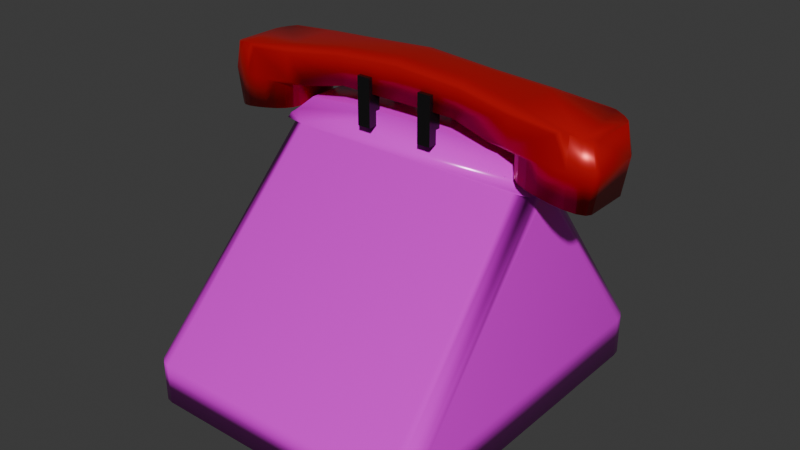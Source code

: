 # Source: telephone2.blend  (saved by Blender 4.4.32; exported with 4.5.12 LTS)
import bpy
from mathutils import Matrix  # noqa: F401  (used for matrix-valued properties, if any)

bpy.ops.wm.read_factory_settings(use_empty=True)
scene = bpy.context.scene
scene.name = 'Scene'

# ---- collections
col_collection = bpy.data.collections.new('Collection'); scene.collection.children.link(col_collection)

# ---- images (referenced by path relative to the original .blend; pixels are not part of the script)
import os
ASSET_DIR = os.environ.get("B2B_ASSET_DIR", "")  # directory of the original .blend (textures are referenced by path, not embedded)
HERE = os.path.dirname(os.path.abspath(__file__))  # packed textures are extracted next to this script under _unpacked/

def load_image(name, relpath, width, height, colorspace="sRGB"):
    """Load a texture the original file referenced (path relative to the .blend, or extracted next to this script)."""
    p = next((c for c in (os.path.join(HERE, relpath), os.path.join(ASSET_DIR, relpath)) if relpath and os.path.exists(c)), "")
    if p:
        img = bpy.data.images.load(p, check_existing=True)
        img.name = name
    else:  # same state as the original file: an image datablock whose file is absent (Cycles renders it pink)
        img = bpy.data.images.new(name, width, height)
        img.source = "FILE"
        img.filepath = "//" + (relpath or name)
    img.colorspace_settings.name = colorspace
    return img
img_phone_jpg = load_image('phone.jpg', 'phone.jpg', 1024, 1024, 'sRGB')

# ---- materials (node trees are filled in below, after node groups)
mat_material = bpy.data.materials.new('Material')
mat_material.alpha_threshold = 0.0
mat_material.roughness = 0.5
mat_material.line_color = (0.0, 0.0, 0.0, 1.0)
mat_material_001 = bpy.data.materials.new('Material.001')
mat_material_004 = bpy.data.materials.new('Material.004')

# ---- material node trees
mat_material.use_nodes = True; mat_material.node_tree.nodes.clear()
_N = mat_material.node_tree.nodes; _L = mat_material.node_tree.links
n0 = _N.new('ShaderNodeOutputMaterial'); n0.name = 'Material Output'; n0.location = (300, 300)
n1 = _N.new('ShaderNodeBsdfPrincipled'); n1.name = 'Principled BSDF'; n1.location = (10, 300)
n1.inputs[1].default_value = 0.04724
n1.inputs[2].default_value = 0.2008
n1.inputs[3].default_value = 1.45
n2 = _N.new('ShaderNodeTexImage'); n2.name = 'Image Texture'; n2.location = (-427, 339)
n2.image = img_phone_jpg
_L.new(n1.outputs[0], n0.inputs[0])
_L.new(n2.outputs[0], n1.inputs[0])
n0.is_active_output = True
mat_material_001.use_nodes = True; mat_material_001.node_tree.nodes.clear()
_N = mat_material_001.node_tree.nodes; _L = mat_material_001.node_tree.links
n0 = _N.new('ShaderNodeBsdfPrincipled'); n0.name = 'Principled BSDF'; n0.location = (10, 300)
n0.inputs[0].default_value = (0.007488, 0.007488, 0.007488, 1.0)
n0.inputs[1].default_value = 0.04724
n0.inputs[2].default_value = 0.2087
n1 = _N.new('ShaderNodeOutputMaterial'); n1.name = 'Material Output'; n1.location = (300, 300)
_L.new(n0.outputs[0], n1.inputs[0])
n1.is_active_output = True
mat_material_004.use_nodes = True; mat_material_004.node_tree.nodes.clear()
_N = mat_material_004.node_tree.nodes; _L = mat_material_004.node_tree.links
n0 = _N.new('ShaderNodeBsdfPrincipled'); n0.name = 'Principled BSDF'; n0.location = (10, 300)
n0.inputs[0].default_value = (0.6123, 0.006831, 0.008208, 1.0)
n0.inputs[1].default_value = 0.3227
n0.inputs[2].default_value = 0.3447
n1 = _N.new('ShaderNodeOutputMaterial'); n1.name = 'Material Output'; n1.location = (300, 300)
_L.new(n0.outputs[0], n1.inputs[0])
n1.is_active_output = True

# ---- world
world_world = bpy.data.worlds.new('World'); scene.world = world_world
world_world.use_nodes = True; world_world.node_tree.nodes.clear()
_N = world_world.node_tree.nodes; _L = world_world.node_tree.links
n0 = _N.new('ShaderNodeOutputWorld'); n0.name = 'World Output'; n0.location = (300, 300)
n1 = _N.new('ShaderNodeBackground'); n1.name = 'Background'; n1.location = (10, 300)
n1.inputs[0].default_value = (0.05088, 0.05088, 0.05088, 1.0)
_L.new(n1.outputs[0], n0.inputs[0])
n0.is_active_output = True
world_world.color = (0.05088, 0.05088, 0.05088)
world_world.sun_shadow_jitter_overblur = 0.0

# ---- meshes
me_cube = bpy.data.meshes.new('Cube')
me_cube.from_pydata([(0.9032, -0.003997, 10.5), (0.0533, -0.003997, 11.86), (0.8435, -0.003997, 10.8), (0.7044, -0.003997, 11.6), (0.3916, -0.003997, 11.79), (-0.0533, -0.003997, 11.86), (-0.9032, -0.003997, 10.5), (-0.3916, -0.003997, 11.79), (-0.7044, -0.003997, 11.6), (-0.8435, -0.003997, 10.8), (0.0533, 0.251, 11.86), (0.9032, 0.251, 10.5), (0.3916, 0.251, 11.79), (0.7044, 0.251, 11.6), (0.8435, 0.251, 10.8), (-0.9032, 0.251, 10.5), (-0.0533, 0.251, 11.86), (-0.8435, 0.251, 10.8), (-0.7044, 0.251, 11.6), (-0.3916, 0.251, 11.79), (0.88, 1.0, 1.0), (1.0, 0.8798, 1.0), (0.9259, 0.9909, 1.0), (0.9649, 0.9648, 1.0), (0.9909, 0.9258, 1.0), (0.88, 1.0, -1.0), (1.0, 0.8798, -1.0), (0.9259, 0.9909, -1.0), (0.9649, 0.9648, -1.0), (0.9909, 0.9258, -1.0), (1.0, -0.8796, 1.0), (0.88, -1.0, 1.0), (0.9909, -0.9257, 1.0), (0.9649, -0.9647, 1.0), (0.9259, -0.9908, 1.0), (1.0, -0.8797, -1.0), (0.88, -1.0, -1.0), (0.9909, -0.9257, -1.0), (0.9649, -0.9648, -1.0), (0.9259, -0.9908, -1.0), (-1.0, 0.8798, 1.0), (-0.88, 1.0, 1.0), (-0.9909, 0.9258, 1.0), (-0.9649, 0.9648, 1.0), (-0.9259, 0.9909, 1.0), (-1.0, 0.8798, -1.0), (-0.88, 1.0, -1.0), (-0.9909, 0.9258, -1.0), (-0.9649, 0.9648, -1.0), (-0.9259, 0.9909, -1.0), (-0.88, -1.0, 1.0), (-1.0, -0.8796, 1.0), (-0.9259, -0.9908, 1.0), (-0.9649, -0.9647, 1.0), (-0.9909, -0.9257, 1.0), (-0.88, -1.0, -1.0), (-1.0, -0.8797, -1.0), (-0.9259, -0.9908, -1.0), (-0.9649, -0.9648, -1.0), (-0.9909, -0.9257, -1.0), (0.8172, -0.003997, 10.07), (0.9372, 0.1164, 10.07), (0.9372, -0.003997, 10.19), (0.8631, 0.005166, 10.07), (0.902, 0.03126, 10.07), (0.9281, 0.07031, 10.07), (-0.9372, 0.1164, 10.07), (-0.8172, -0.003997, 10.07), (-0.9372, -0.003997, 10.19), (-0.9281, 0.07031, 10.07), (-0.902, 0.03126, 10.07), (-0.8631, 0.005166, 10.07), (0.9372, 0.1307, 10.07), (0.8172, 0.251, 10.07), (0.9372, 0.251, 10.19), (0.9281, 0.1768, 10.07), (0.902, 0.2158, 10.07), (0.8631, 0.2418, 10.07), (-0.8172, 0.251, 10.07), (-0.9372, 0.1307, 10.07), (-0.9372, 0.251, 10.19), (-0.8631, 0.2418, 10.07), (-0.902, 0.2158, 10.07), (-0.9281, 0.1768, 10.07)], [], [(68, 67, 60, 62, 0, 2, 3, 4, 1, 5, 7, 8, 9, 6), (50, 31, 60, 67), (40, 51, 66, 79), (36, 31, 50, 55), (20, 41, 78, 73), (26, 21, 30, 35), (45, 47, 48, 49, 46, 25, 27, 28, 29, 26, 35, 37, 38, 39, 36, 55, 57, 58, 59, 56), (30, 21, 72, 61), (56, 51, 40, 45), (80, 79, 66, 68, 6, 15), (74, 73, 78, 80, 15, 17, 18, 19, 16, 10, 12, 13, 14, 11), (10, 16, 5, 1), (10, 1, 4, 12), (12, 4, 3, 13), (13, 3, 2, 14), (14, 2, 0, 11), (5, 16, 19, 7), (7, 19, 18, 8), (8, 18, 17, 9), (9, 17, 15, 6), (62, 61, 72, 74, 11, 0), (60, 63, 62), (63, 64, 62), (64, 65, 62), (65, 61, 62), (66, 69, 68), (69, 70, 68), (70, 71, 68), (71, 67, 68), (72, 75, 74), (75, 76, 74), (76, 77, 74), (77, 73, 74), (78, 81, 80), (81, 82, 80), (82, 83, 80), (83, 79, 80), (21, 26, 29, 24), (24, 29, 28, 23), (23, 28, 27, 22), (22, 27, 25, 20), (55, 50, 52, 57), (57, 52, 53, 58), (58, 53, 54, 59), (59, 54, 51, 56), (31, 36, 39, 34), (34, 39, 38, 33), (33, 38, 37, 32), (32, 37, 35, 30), (41, 46, 49, 44), (44, 49, 48, 43), (43, 48, 47, 42), (42, 47, 45, 40), (50, 67, 71, 52), (52, 71, 70, 53), (53, 70, 69, 54), (54, 69, 66, 51), (78, 41, 44, 81), (81, 44, 43, 82), (82, 43, 42, 83), (83, 42, 40, 79), (20, 73, 77, 22), (22, 77, 76, 23), (23, 76, 75, 24), (24, 75, 72, 21), (60, 31, 34, 63), (63, 34, 33, 64), (64, 33, 32, 65), (65, 32, 30, 61), (46, 41, 20, 25)])
me_cube.polygons.foreach_set('use_smooth', [True] * 70)
_uv = me_cube.uv_layers.new(name='UVMap')
_uv.uv.foreach_set('vector', [0.4011, 0.6257, 0.4298, 0.6243, 0.8195, 0.6243, 0.8481, 0.6257, 0.8481, 0.635, 0.8321, 0.6463, 0.7864, 0.6375, 0.718, 0.6439, 0.6373, 0.6461, 0.6119, 0.6461, 0.5313, 0.6439, 0.4629, 0.6375, 0.4172, 0.6463, 0.4011, 0.635, 0.4082, 0.2453, 0.8431, 0.2453, 0.826, 0.6237, 0.4285, 0.6237, 0.8031, 0.3137, 0.845, 0.3137, 0.8213, 0.3387, 0.821, 0.3387, 0.8431, 0.1769, 0.8431, 0.2453, 0.4082, 0.2453, 0.4082, 0.1769, 0.6035, 0.1793, 0.6544, 0.1793, 0.6526, 0.2158, 0.6053, 0.2158, 0.4615, 0.176, 0.4615, 0.2179, 0.7807, 0.2179, 0.7807, 0.176, 0.7882, 0.2873, 0.7883, 0.2864, 0.7887, 0.2857, 0.7893, 0.2852, 0.7901, 0.285, 0.818, 0.285, 0.8187, 0.2852, 0.8194, 0.2857, 0.8198, 0.2864, 0.8199, 0.2873, 0.8199, 0.3209, 0.8198, 0.3218, 0.8194, 0.3225, 0.8187, 0.323, 0.818, 0.3232, 0.7901, 0.3232, 0.7893, 0.323, 0.7887, 0.3225, 0.7883, 0.3218, 0.7882, 0.3209, 0.7818, 0.2994, 0.8181, 0.2994, 0.8026, 0.321, 0.8023, 0.321, 0.7807, 0.176, 0.7807, 0.2179, 0.4615, 0.2179, 0.4615, 0.176, 0.8427, 0.2886, 0.8082, 0.2846, 0.8041, 0.2846, 0.7695, 0.2886, 0.7695, 0.3145, 0.8427, 0.3145, 0.6019, 0.2163, 0.6053, 0.2158, 0.6526, 0.2158, 0.6561, 0.2163, 0.6561, 0.2194, 0.6541, 0.2208, 0.6486, 0.2219, 0.6403, 0.2227, 0.6305, 0.223, 0.6274, 0.223, 0.6176, 0.2227, 0.6093, 0.2219, 0.6038, 0.2208, 0.6019, 0.2194, 0.6275, 0.2232, 0.6081, 0.2232, 0.6081, 0.1674, 0.6275, 0.1674, 0.6275, 0.2232, 0.6275, 0.1674, 0.689, 0.1674, 0.689, 0.2232, 0.689, 0.2232, 0.689, 0.1674, 0.7412, 0.1674, 0.7412, 0.2232, 0.7412, 0.2232, 0.7412, 0.1674, 0.776, 0.1674, 0.776, 0.2232, 0.776, 0.2232, 0.776, 0.1674, 0.7883, 0.1674, 0.7883, 0.2232, 0.6081, 0.1674, 0.6081, 0.2232, 0.5465, 0.2232, 0.5465, 0.1674, 0.5465, 0.1674, 0.5465, 0.2232, 0.4943, 0.2232, 0.4943, 0.1674, 0.4943, 0.1674, 0.4943, 0.2232, 0.4595, 0.2232, 0.4595, 0.1674, 0.4595, 0.1674, 0.4595, 0.2232, 0.4472, 0.2232, 0.4472, 0.1674, 0.7695, 0.2886, 0.8041, 0.2846, 0.8082, 0.2846, 0.8427, 0.2886, 0.8427, 0.3145, 0.7695, 0.3145, 0.7695, 0.2846, 0.7722, 0.2846, 0.7695, 0.2886, 0.7722, 0.2846, 0.7796, 0.2846, 0.7695, 0.2886, 0.7796, 0.2846, 0.7908, 0.2846, 0.7695, 0.2886, 0.7908, 0.2846, 0.8041, 0.2846, 0.7695, 0.2886, 0.8041, 0.2846, 0.7908, 0.2846, 0.7695, 0.2886, 0.7908, 0.2846, 0.7796, 0.2846, 0.7695, 0.2886, 0.7796, 0.2846, 0.7722, 0.2846, 0.7695, 0.2886, 0.7722, 0.2846, 0.7695, 0.2846, 0.7695, 0.2886, 0.8082, 0.2846, 0.8214, 0.2846, 0.8427, 0.2886, 0.8214, 0.2846, 0.8326, 0.2846, 0.8427, 0.2886, 0.8326, 0.2846, 0.84, 0.2846, 0.8427, 0.2886, 0.84, 0.2846, 0.8427, 0.2846, 0.8427, 0.2886, 0.8427, 0.2846, 0.84, 0.2846, 0.8427, 0.2886, 0.84, 0.2846, 0.8326, 0.2846, 0.8427, 0.2886, 0.8326, 0.2846, 0.8214, 0.2846, 0.8427, 0.2886, 0.8214, 0.2846, 0.8082, 0.2846, 0.8427, 0.2886, 0.4615, 0.2179, 0.4615, 0.176, 0.4531, 0.176, 0.4531, 0.2179, 0.4531, 0.2179, 0.4531, 0.176, 0.4397, 0.176, 0.4397, 0.2179, 0.6, 0.1793, 0.6, 0.1713, 0.6022, 0.1713, 0.6022, 0.1793, 0.6022, 0.1793, 0.6022, 0.1713, 0.6035, 0.1713, 0.6035, 0.1793, 0.4082, 0.1769, 0.4082, 0.2453, 0.3969, 0.2453, 0.3969, 0.1769, 0.3969, 0.1769, 0.3969, 0.2453, 0.3786, 0.2453, 0.3786, 0.1769, 0.8025, 0.176, 0.8025, 0.2179, 0.789, 0.2179, 0.789, 0.176, 0.789, 0.176, 0.789, 0.2179, 0.7807, 0.2179, 0.7807, 0.176, 0.8431, 0.2453, 0.8431, 0.1769, 0.8545, 0.1769, 0.8545, 0.2453, 0.8545, 0.2453, 0.8545, 0.1769, 0.8728, 0.1769, 0.8728, 0.2453, 0.8025, 0.2179, 0.8025, 0.176, 0.789, 0.176, 0.789, 0.2179, 0.789, 0.2179, 0.789, 0.176, 0.7807, 0.176, 0.7807, 0.2179, 0.6544, 0.1793, 0.6544, 0.1713, 0.6557, 0.1713, 0.6557, 0.1793, 0.6557, 0.1793, 0.6557, 0.1713, 0.6579, 0.1713, 0.6579, 0.1793, 0.4397, 0.2179, 0.4397, 0.176, 0.4531, 0.176, 0.4531, 0.2179, 0.4531, 0.2179, 0.4531, 0.176, 0.4615, 0.176, 0.4615, 0.2179, 0.4082, 0.2453, 0.4285, 0.6237, 0.4173, 0.6237, 0.3968, 0.2453, 0.3968, 0.2453, 0.4173, 0.6237, 0.3993, 0.6237, 0.3785, 0.2454, 0.8479, 0.3137, 0.8242, 0.3387, 0.8224, 0.3387, 0.8461, 0.3137, 0.8461, 0.3137, 0.8224, 0.3387, 0.8213, 0.3387, 0.845, 0.3137, 0.6526, 0.2158, 0.6544, 0.1793, 0.6557, 0.1793, 0.6539, 0.2158, 0.6539, 0.2158, 0.6557, 0.1793, 0.6579, 0.1793, 0.6561, 0.2158, 0.8181, 0.3387, 0.8003, 0.3137, 0.8021, 0.3137, 0.8199, 0.3387, 0.8199, 0.3387, 0.8021, 0.3137, 0.8031, 0.3137, 0.821, 0.3387, 0.6035, 0.1793, 0.6053, 0.2158, 0.604, 0.2158, 0.6022, 0.1793, 0.6022, 0.1793, 0.604, 0.2158, 0.6019, 0.2158, 0.6, 0.1793, 0.8205, 0.2994, 0.8051, 0.321, 0.8036, 0.321, 0.819, 0.2994, 0.819, 0.2994, 0.8036, 0.321, 0.8026, 0.321, 0.8181, 0.2994, 0.826, 0.6237, 0.8431, 0.2453, 0.8545, 0.2453, 0.8372, 0.6237, 0.8372, 0.6237, 0.8545, 0.2453, 0.8728, 0.2455, 0.8552, 0.6237, 0.7998, 0.321, 0.7793, 0.2994, 0.7808, 0.2994, 0.8014, 0.321, 0.8014, 0.321, 0.7808, 0.2994, 0.7818, 0.2994, 0.8023, 0.321, 0.6544, 0.1713, 0.6544, 0.1793, 0.6035, 0.1793, 0.6035, 0.1713])
me_cube.materials.append(mat_material)
me_cube.use_mirror_vertex_groups = False
me_cube.update()
me_cube_001 = bpy.data.meshes.new('Cube.001')
me_cube_001.from_pydata([(-1.0, -1.0, -1.0), (-1.0, -1.0, 1.0), (-1.0, 1.0, -1.0), (-1.0, 1.0, 1.0), (1.0, -1.0, -1.0), (1.0, -1.0, 1.0), (1.0, 1.0, -1.0), (1.0, 1.0, 1.0)], [], [(0, 1, 3, 2), (2, 3, 7, 6), (6, 7, 5, 4), (4, 5, 1, 0), (2, 6, 4, 0), (7, 3, 1, 5)])
_uv = me_cube_001.uv_layers.new(name='UVMap')
_uv.uv.foreach_set('vector', [0.375, 0.0, 0.625, 0.0, 0.625, 0.25, 0.375, 0.25, 0.375, 0.25, 0.625, 0.25, 0.625, 0.5, 0.375, 0.5, 0.375, 0.5, 0.625, 0.5, 0.625, 0.75, 0.375, 0.75, 0.375, 0.75, 0.625, 0.75, 0.625, 1.0, 0.375, 1.0, 0.125, 0.5, 0.375, 0.5, 0.375, 0.75, 0.125, 0.75, 0.625, 0.5, 0.875, 0.5, 0.875, 0.75, 0.625, 0.75])
me_cube_001.materials.append(mat_material_001)
me_cube_001.update()
me_cube_004 = bpy.data.meshes.new('Cube.004')
me_cube_004.from_pydata([(1.0, -1.0, -1.0), (1.0, 1.0, -1.0), (0.0, 1.0, -1.0), (0.0, -1.0, -1.0), (2.513, 1.315, -2.08), (2.013, 0.8149, -2.08), (1.679, 1.211, -1.723), (2.013, 1.315, -1.58), (2.322, 1.277, -2.08), (2.16, 1.168, -2.08), (2.051, 1.006, -2.08), (2.013, -0.8149, -2.08), (2.513, -1.315, -2.08), (2.013, -1.315, -1.58), (1.679, -1.211, -1.723), (2.051, -1.006, -2.08), (2.16, -1.168, -2.08), (2.322, -1.277, -2.08), (3.234, 0.8149, 0.2465), (3.197, 1.006, 0.2885), (3.091, 1.168, 0.4084), (2.932, 1.277, 0.5877), (3.327, 0.8149, -2.08), (2.736, 1.315, -2.08), (3.289, 1.006, -2.08), (3.089, 1.168, -2.08), (2.927, 1.277, -2.08), (2.736, -1.315, -2.08), (3.327, -0.8149, -2.08), (2.927, -1.277, -2.08), (3.089, -1.168, -2.08), (3.289, -1.006, -2.08), (3.234, -0.8149, 0.2465), (2.932, -1.277, 0.5877), (3.091, -1.168, 0.4084), (3.197, -1.006, 0.2885), (2.515, -1.315, -4.52), (2.022, -0.8149, -4.071), (2.326, -1.277, -4.348), (2.167, -1.168, -4.203), (2.06, -1.006, -4.106), (2.022, 0.8149, -4.071), (2.515, 1.315, -4.52), (2.06, 1.006, -4.106), (2.167, 1.168, -4.203), (2.326, 1.277, -4.348), (3.227, -0.8149, -5.168), (2.734, -1.315, -4.719), (3.189, -1.006, -5.133), (3.083, -1.168, -5.036), (2.923, -1.277, -4.891), (2.734, 1.315, -4.719), (3.227, 0.8149, -5.168), (2.923, 1.277, -4.891), (3.083, 1.168, -5.036), (3.189, 1.006, -5.133), (1.099, -0.4937, 1.804), (1.099, -1.0, 1.291), (1.099, -0.7468, 1.736), (1.099, -0.9322, 1.548), (1.099, 0.4937, 1.804), (1.099, 1.0, 1.291), (1.099, 0.7468, 1.736), (1.099, 0.9322, 1.548), (2.013, 0.8086, 1.249), (2.013, 1.315, 0.7359), (2.013, 1.062, 1.18), (2.013, 1.247, 0.9924), (2.013, -1.315, 0.7359), (2.013, -0.8086, 1.249), (2.013, -1.247, 0.9924), (2.013, -1.062, 1.18), (0.0, 0.4939, 2.209), (0.0, 1.0, 1.697), (0.0, 0.747, 2.141), (0.0, 0.9322, 1.953), (0.0, -1.0, 1.697), (0.0, -0.4939, 2.209), (0.0, -0.9322, 1.953), (0.0, -0.747, 2.141), (2.724, 1.315, 0.2984), (2.932, 1.277, 0.5877), (2.76, 1.31, 0.5205), (2.836, 1.296, 0.6264), (2.932, -1.277, 0.5877), (2.724, -1.315, 0.2984), (2.836, -1.296, 0.6264), (2.76, -1.31, 0.5205)], [], [(1, 61, 65, 7, 6), (22, 18, 32, 28), (2, 1, 0, 3), (22, 28, 46, 52), (64, 69, 84, 33, 34, 35, 32, 18, 19, 20, 21, 81), (0, 57, 76, 3), (4, 23, 51, 42), (4, 7, 65, 80, 23), (0, 1, 6, 5, 11, 14), (27, 12, 36, 47), (21, 26, 23, 80, 82, 83, 81), (57, 0, 14, 13, 68), (2, 73, 61, 1), (60, 56, 69, 64), (36, 38, 39, 40, 37, 41, 43, 44, 45, 42, 51, 53, 54, 55, 52, 46, 48, 49, 50, 47), (11, 5, 41, 37), (4, 8, 9, 10, 5, 6, 7), (11, 15, 16, 17, 12, 13, 14), (18, 22, 24, 19), (19, 24, 25, 20), (20, 25, 26, 21), (84, 86, 87, 85, 27, 29, 33), (33, 29, 30, 34), (34, 30, 31, 35), (35, 31, 28, 32), (4, 42, 45, 8), (8, 45, 44, 9), (9, 44, 43, 10), (10, 43, 41, 5), (36, 12, 17, 38), (38, 17, 16, 39), (39, 16, 15, 40), (40, 15, 11, 37), (46, 28, 31, 48), (48, 31, 30, 49), (49, 30, 29, 50), (50, 29, 27, 47), (51, 23, 26, 53), (53, 26, 25, 54), (54, 25, 24, 55), (55, 24, 22, 52), (68, 13, 12, 27, 85), (72, 60, 62, 74), (74, 62, 63, 75), (75, 63, 61, 73), (69, 56, 58, 71), (71, 58, 59, 70), (70, 59, 57, 68), (65, 61, 63, 67), (67, 63, 62, 66), (66, 62, 60, 64), (56, 77, 79, 58), (58, 79, 78, 59), (59, 78, 76, 57), (64, 81, 83, 66), (66, 83, 82, 67), (67, 82, 80, 65), (84, 69, 71, 86), (86, 71, 70, 87), (87, 70, 68, 85), (60, 72, 77, 56)])
me_cube_004.polygons.foreach_set('use_smooth', [True] * 61)
_uv = me_cube_004.uv_layers.new(name='UVMap')
_uv.uv.foreach_set('vector', [0.375, 0.5, 0.5609, 0.5, 0.5762, 0.5, 0.4225, 0.5, 0.375, 0.5, 0.375, 0.5475, 0.625, 0.5475, 0.625, 0.7025, 0.375, 0.7025, 0.25, 0.5, 0.375, 0.5, 0.375, 0.75, 0.25, 0.75, 0.375, 0.5475, 0.375, 0.7025, 0.375, 0.7025, 0.375, 0.5475, 0.625, 0.5481, 0.625, 0.7019, 0.625, 0.7488, 0.625, 0.7488, 0.625, 0.7454, 0.625, 0.7207, 0.625, 0.7025, 0.625, 0.5475, 0.625, 0.5293, 0.625, 0.5046, 0.625, 0.5012, 0.625, 0.5012, 0.375, 0.75, 0.5609, 0.75, 0.5609, 0.875, 0.375, 0.875, 0.375, 0.5, 0.375, 0.5, 0.375, 0.5, 0.375, 0.5, 0.375, 0.5, 0.4225, 0.5, 0.5762, 0.5, 0.5763, 0.5, 0.375, 0.5, 0.375, 0.75, 0.375, 0.5, 0.375, 0.5, 0.375, 0.5475, 0.375, 0.7025, 0.375, 0.75, 0.375, 0.75, 0.375, 0.75, 0.375, 0.75, 0.375, 0.75, 0.625, 0.5012, 0.375, 0.5, 0.375, 0.5, 0.5763, 0.5, 0.6006, 0.5, 0.6228, 0.5006, 0.625, 0.5012, 0.5609, 0.75, 0.375, 0.75, 0.375, 0.75, 0.4225, 0.75, 0.5762, 0.75, 0.375, 0.375, 0.5609, 0.375, 0.5609, 0.5, 0.375, 0.5, 0.625, 0.5633, 0.625, 0.6867, 0.625, 0.7019, 0.625, 0.5481, 0.375, 0.75, 0.375, 0.7488, 0.375, 0.7454, 0.375, 0.7207, 0.375, 0.7025, 0.375, 0.5475, 0.375, 0.5293, 0.375, 0.5046, 0.375, 0.5012, 0.375, 0.5, 0.375, 0.5, 0.375, 0.5012, 0.375, 0.5046, 0.375, 0.5293, 0.375, 0.5475, 0.375, 0.7025, 0.375, 0.7207, 0.375, 0.7454, 0.375, 0.7488, 0.375, 0.75, 0.375, 0.7025, 0.375, 0.5475, 0.375, 0.5475, 0.375, 0.7025, 0.375, 0.5, 0.375, 0.5, 0.375, 0.5, 0.375, 0.5, 0.375, 0.5, 0.375, 0.5, 0.4225, 0.5, 0.375, 0.7025, 0.375, 0.7207, 0.375, 0.7361, 0.375, 0.7464, 0.375, 0.75, 0.4225, 0.75, 0.375, 0.75, 0.625, 0.5475, 0.375, 0.5475, 0.375, 0.5293, 0.625, 0.5293, 0.625, 0.5293, 0.375, 0.5293, 0.375, 0.5, 0.625, 0.5046, 0.625, 0.5046, 0.375, 0.5, 0.375, 0.5, 0.625, 0.5012, 0.625, 0.7488, 0.6228, 0.7494, 0.6006, 0.75, 0.5763, 0.75, 0.375, 0.75, 0.375, 0.75, 0.625, 0.7488, 0.625, 0.7488, 0.375, 0.75, 0.375, 0.75, 0.625, 0.7454, 0.625, 0.7454, 0.375, 0.75, 0.375, 0.7207, 0.625, 0.7207, 0.625, 0.7207, 0.375, 0.7207, 0.375, 0.7025, 0.625, 0.7025, 0.375, 0.5, 0.375, 0.5, 0.375, 0.5012, 0.375, 0.5, 0.375, 0.5, 0.375, 0.5012, 0.375, 0.5046, 0.375, 0.5, 0.375, 0.5, 0.375, 0.5046, 0.375, 0.5293, 0.375, 0.5293, 0.375, 0.5293, 0.375, 0.5293, 0.375, 0.5475, 0.375, 0.5475, 0.375, 0.75, 0.375, 0.75, 0.375, 0.75, 0.375, 0.7488, 0.375, 0.7488, 0.375, 0.75, 0.375, 0.75, 0.375, 0.7454, 0.375, 0.7454, 0.375, 0.75, 0.375, 0.7207, 0.375, 0.7207, 0.375, 0.7207, 0.375, 0.7207, 0.375, 0.7025, 0.375, 0.7025, 0.375, 0.7025, 0.375, 0.7025, 0.375, 0.7207, 0.375, 0.7207, 0.375, 0.7207, 0.375, 0.7207, 0.375, 0.75, 0.375, 0.7454, 0.375, 0.7454, 0.375, 0.75, 0.375, 0.75, 0.375, 0.7488, 0.375, 0.7488, 0.375, 0.75, 0.375, 0.75, 0.375, 0.75, 0.375, 0.5, 0.375, 0.5, 0.375, 0.5, 0.375, 0.5012, 0.375, 0.5012, 0.375, 0.5, 0.375, 0.5, 0.375, 0.5046, 0.375, 0.5046, 0.375, 0.5, 0.375, 0.5293, 0.375, 0.5293, 0.375, 0.5293, 0.375, 0.5293, 0.375, 0.5475, 0.375, 0.5475, 0.5762, 0.75, 0.4225, 0.75, 0.375, 0.75, 0.375, 0.75, 0.5763, 0.75, 0.75, 0.5633, 0.625, 0.5633, 0.625, 0.5, 0.75, 0.5, 0.625, 0.375, 0.625, 0.5, 0.5929, 0.5, 0.593, 0.375, 0.593, 0.375, 0.5929, 0.5, 0.5609, 0.5, 0.5609, 0.375, 0.625, 0.7019, 0.625, 0.6867, 0.625, 0.7179, 0.625, 0.7257, 0.625, 0.7257, 0.625, 0.7179, 0.5917, 0.75, 0.6, 0.75, 0.6, 0.75, 0.5917, 0.75, 0.5609, 0.75, 0.5762, 0.75, 0.5762, 0.5, 0.5609, 0.5, 0.5917, 0.5, 0.6, 0.5, 0.6, 0.5, 0.5917, 0.5, 0.625, 0.5321, 0.625, 0.5243, 0.625, 0.5243, 0.625, 0.5321, 0.625, 0.5633, 0.625, 0.5481, 0.625, 0.6867, 0.75, 0.6867, 0.75, 0.75, 0.625, 0.75, 0.625, 0.75, 0.625, 0.875, 0.593, 0.875, 0.5929, 0.75, 0.5929, 0.75, 0.593, 0.875, 0.5609, 0.875, 0.5609, 0.75, 0.625, 0.5481, 0.625, 0.5012, 0.6228, 0.5006, 0.625, 0.5243, 0.625, 0.5243, 0.6228, 0.5006, 0.6006, 0.5, 0.6, 0.5, 0.6, 0.5, 0.6006, 0.5, 0.5763, 0.5, 0.5762, 0.5, 0.625, 0.7488, 0.625, 0.7019, 0.625, 0.7257, 0.6228, 0.7494, 0.6228, 0.7494, 0.625, 0.7257, 0.6, 0.75, 0.6006, 0.75, 0.6006, 0.75, 0.6, 0.75, 0.5762, 0.75, 0.5763, 0.75, 0.625, 0.5633, 0.75, 0.5633, 0.75, 0.6867, 0.625, 0.6867])
me_cube_004.materials.append(mat_material_004)
me_cube_004.update()

# ---- objects
ob_cube = bpy.data.objects.new('Cube', me_cube)
ob_cube_001 = bpy.data.objects.new('Cube.001', me_cube_001)
ob_empty = bpy.data.objects.new('Empty', None)
ob_cube_003 = bpy.data.objects.new('Cube.003', me_cube_004)

# ---- transforms, parenting, visibility, modifiers, constraints
ob_cube.location = (0.0, 0.0, 0.0)
ob_cube.scale = (0.8312, 1.0, 0.1156)
ob_cube.lock_rotations_4d = False
ob_cube.empty_display_type = 'ARROWS'
ob_cube.lineart.crease_threshold = 0.0
ob_cube_001.location = (-0.1894, -0.0156, 1.42)
ob_cube_001.scale = (0.03805, 0.03805, 0.1318)
_m = ob_cube_001.modifiers.new('Mirror', 'MIRROR')
_m.use_axis = (True, True, False)
_m.mirror_object = ob_empty
ob_empty.location = (0.0, 0.1235, 0.0)
ob_cube_003.location = (0.0, 0.1215, 1.529)
ob_cube_003.scale = (0.3413, 0.1533, 0.06538)
_m = ob_cube_003.modifiers.new('Mirror', 'MIRROR')

# ---- collection membership
col_collection.objects.link(ob_cube)
col_collection.objects.link(ob_cube_001)
col_collection.objects.link(ob_empty)
col_collection.objects.link(ob_cube_003)

# ---- scene / render settings (as saved in the file)
scene.frame_start = 1; scene.frame_end = 250; scene.frame_set(1)
scene.render.engine = 'BLENDER_EEVEE_NEXT'
bpy.context.view_layer.update()

# ---- added for rendering (the .blend has no active camera and no usable light): camera, sun
cam_auto = bpy.data.cameras.new('AutoCamera')
cam_auto.lens = 50.0
cam_auto.sensor_width = 36.0
cam_auto.clip_end = 1000.0
ob_auto_camera = bpy.data.objects.new('AutoCamera', cam_auto)
scene.collection.objects.link(ob_auto_camera)
ob_auto_camera.location = (3.25292, -3.90351, 3.38143)
ob_auto_camera.rotation_euler = (1.09748, -7.21219e-08, 0.694738)
scene.camera = ob_auto_camera
light_auto_sun = bpy.data.lights.new('AutoSun', 'SUN')
light_auto_sun.energy = 3.0
light_auto_sun.angle = 0.0523599
ob_auto_sun = bpy.data.objects.new('AutoSun', light_auto_sun)
scene.collection.objects.link(ob_auto_sun)
ob_auto_sun.rotation_euler = (0.872665, 0.174533, 0.523599)
bpy.context.view_layer.update()
